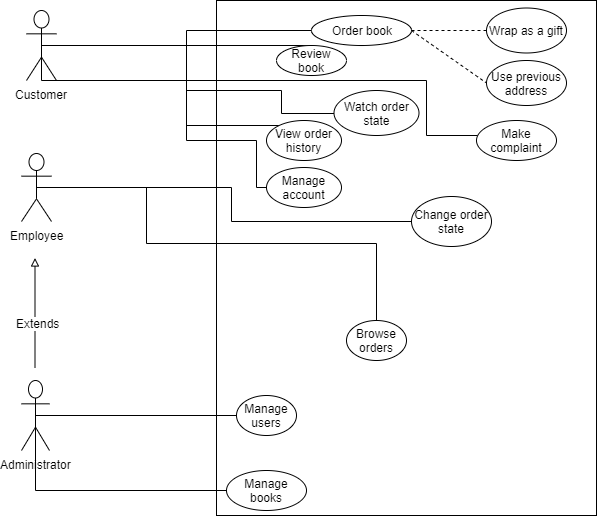

The diagram above was exported from draw.io. Its source (the exported page's mxGraphModel, read from the mxfile embedded in the PNG):
<mxGraphModel dx="1088" dy="638" grid="1" gridSize="10" guides="1" tooltips="1" connect="1" arrows="1" fold="1" page="1" pageScale="1" pageWidth="827" pageHeight="1169" math="0" shadow="0">
  <root>
    <mxCell id="0" />
    <mxCell id="1" parent="0" />
    <mxCell id="447395eb4104a189-1" value="Customer" style="shape=umlActor;verticalLabelPosition=bottom;labelBackgroundColor=#ffffff;verticalAlign=top;html=1;outlineConnect=0;" parent="1" vertex="1">
      <mxGeometry x="50" y="40" width="30" height="70" as="geometry" />
    </mxCell>
    <mxCell id="447395eb4104a189-2" value="Employee" style="shape=umlActor;verticalLabelPosition=bottom;labelBackgroundColor=#ffffff;verticalAlign=top;html=1;outlineConnect=0;" parent="1" vertex="1">
      <mxGeometry x="45" y="183" width="30" height="68" as="geometry" />
    </mxCell>
    <mxCell id="447395eb4104a189-3" value="Administrator" style="shape=umlActor;verticalLabelPosition=bottom;labelBackgroundColor=#ffffff;verticalAlign=top;html=1;outlineConnect=0;" parent="1" vertex="1">
      <mxGeometry x="45" y="410" width="28" height="70" as="geometry" />
    </mxCell>
    <mxCell id="447395eb4104a189-12" value="" style="rounded=0;whiteSpace=wrap;html=1;" parent="1" vertex="1">
      <mxGeometry x="240" y="30" width="380" height="515" as="geometry" />
    </mxCell>
    <mxCell id="447395eb4104a189-30" style="edgeStyle=orthogonalEdgeStyle;rounded=0;html=1;entryX=0.5;entryY=0.5;entryPerimeter=0;endArrow=none;endFill=0;jettySize=auto;orthogonalLoop=1;" parent="1" source="447395eb4104a189-13" target="447395eb4104a189-3" edge="1">
      <mxGeometry relative="1" as="geometry" />
    </mxCell>
    <mxCell id="447395eb4104a189-13" value="Manage books" style="ellipse;whiteSpace=wrap;html=1;" parent="1" vertex="1">
      <mxGeometry x="250" y="500" width="80" height="40" as="geometry" />
    </mxCell>
    <mxCell id="447395eb4104a189-31" style="edgeStyle=orthogonalEdgeStyle;rounded=0;html=1;entryX=0.5;entryY=0.5;entryPerimeter=0;endArrow=none;endFill=0;jettySize=auto;orthogonalLoop=1;" parent="1" source="447395eb4104a189-14" target="447395eb4104a189-3" edge="1">
      <mxGeometry relative="1" as="geometry" />
    </mxCell>
    <mxCell id="447395eb4104a189-14" value="Manage users" style="ellipse;whiteSpace=wrap;html=1;" parent="1" vertex="1">
      <mxGeometry x="260" y="425" width="60" height="40" as="geometry" />
    </mxCell>
    <mxCell id="447395eb4104a189-22" style="edgeStyle=orthogonalEdgeStyle;rounded=0;html=1;entryX=0.5;entryY=0.5;entryPerimeter=0;endArrow=none;endFill=0;jettySize=auto;orthogonalLoop=1;" parent="1" source="447395eb4104a189-15" target="447395eb4104a189-1" edge="1">
      <mxGeometry relative="1" as="geometry">
        <Array as="points">
          <mxPoint x="210" y="60" />
          <mxPoint x="210" y="75" />
        </Array>
      </mxGeometry>
    </mxCell>
    <mxCell id="447395eb4104a189-15" value="Order book" style="ellipse;whiteSpace=wrap;html=1;" parent="1" vertex="1">
      <mxGeometry x="335" y="45" width="100" height="30" as="geometry" />
    </mxCell>
    <mxCell id="447395eb4104a189-23" style="edgeStyle=orthogonalEdgeStyle;rounded=0;html=1;entryX=0.5;entryY=0.5;entryPerimeter=0;endArrow=none;endFill=0;jettySize=auto;orthogonalLoop=1;" parent="1" source="447395eb4104a189-17" target="447395eb4104a189-1" edge="1">
      <mxGeometry relative="1" as="geometry">
        <Array as="points">
          <mxPoint x="340" y="90" />
        </Array>
      </mxGeometry>
    </mxCell>
    <mxCell id="447395eb4104a189-17" value="Review book" style="ellipse;whiteSpace=wrap;html=1;" parent="1" vertex="1">
      <mxGeometry x="300" y="75" width="70" height="30" as="geometry" />
    </mxCell>
    <mxCell id="447395eb4104a189-25" style="edgeStyle=orthogonalEdgeStyle;rounded=0;html=1;entryX=0.5;entryY=0.5;entryPerimeter=0;endArrow=none;endFill=0;jettySize=auto;orthogonalLoop=1;exitX=0;exitY=0.5;" parent="1" source="447395eb4104a189-27" target="447395eb4104a189-1" edge="1">
      <mxGeometry relative="1" as="geometry">
        <mxPoint x="300" y="120" as="sourcePoint" />
        <Array as="points">
          <mxPoint x="305" y="120" />
          <mxPoint x="210" y="120" />
          <mxPoint x="210" y="75" />
        </Array>
      </mxGeometry>
    </mxCell>
    <mxCell id="447395eb4104a189-19" value="" style="endArrow=block;html=1;endFill=0;" parent="1" edge="1">
      <mxGeometry width="50" height="50" relative="1" as="geometry">
        <mxPoint x="58.5" y="397.5" as="sourcePoint" />
        <mxPoint x="58.5" y="287.5" as="targetPoint" />
      </mxGeometry>
    </mxCell>
    <mxCell id="447395eb4104a189-20" value="Extends" style="text;html=1;resizable=0;points=[];align=center;verticalAlign=middle;labelBackgroundColor=#ffffff;" parent="447395eb4104a189-19" vertex="1" connectable="0">
      <mxGeometry x="0.432" y="-4" relative="1" as="geometry">
        <mxPoint x="-2" y="34" as="offset" />
      </mxGeometry>
    </mxCell>
    <mxCell id="447395eb4104a189-27" value="Watch order state" style="ellipse;whiteSpace=wrap;html=1;" parent="1" vertex="1">
      <mxGeometry x="357.5" y="120" width="85" height="45" as="geometry" />
    </mxCell>
    <mxCell id="447395eb4104a189-29" style="edgeStyle=orthogonalEdgeStyle;rounded=0;html=1;entryX=0.5;entryY=0.5;entryPerimeter=0;endArrow=none;endFill=0;jettySize=auto;orthogonalLoop=1;" parent="1" source="447395eb4104a189-28" target="447395eb4104a189-1" edge="1">
      <mxGeometry relative="1" as="geometry">
        <Array as="points">
          <mxPoint x="210" y="155" />
          <mxPoint x="210" y="75" />
        </Array>
      </mxGeometry>
    </mxCell>
    <mxCell id="447395eb4104a189-28" value="View order history" style="ellipse;whiteSpace=wrap;html=1;" parent="1" vertex="1">
      <mxGeometry x="290" y="150" width="75" height="40" as="geometry" />
    </mxCell>
    <mxCell id="447395eb4104a189-34" style="edgeStyle=orthogonalEdgeStyle;rounded=0;html=1;entryX=0.5;entryY=0.5;entryPerimeter=0;endArrow=none;endFill=0;jettySize=auto;orthogonalLoop=1;" parent="1" source="447395eb4104a189-32" target="447395eb4104a189-2" edge="1">
      <mxGeometry relative="1" as="geometry" />
    </mxCell>
    <mxCell id="447395eb4104a189-32" value="Change order state" style="ellipse;whiteSpace=wrap;html=1;" parent="1" vertex="1">
      <mxGeometry x="435" y="226" width="80" height="50" as="geometry" />
    </mxCell>
    <mxCell id="447395eb4104a189-35" style="edgeStyle=orthogonalEdgeStyle;rounded=0;html=1;entryX=0.5;entryY=0.5;entryPerimeter=0;endArrow=none;endFill=0;jettySize=auto;orthogonalLoop=1;" parent="1" source="447395eb4104a189-33" target="447395eb4104a189-2" edge="1">
      <mxGeometry relative="1" as="geometry">
        <Array as="points">
          <mxPoint x="170" y="273" />
          <mxPoint x="170" y="217" />
        </Array>
      </mxGeometry>
    </mxCell>
    <mxCell id="447395eb4104a189-33" value="Browse orders" style="ellipse;whiteSpace=wrap;html=1;" parent="1" vertex="1">
      <mxGeometry x="370" y="350" width="60" height="40" as="geometry" />
    </mxCell>
    <mxCell id="447395eb4104a189-36" value="" style="endArrow=none;dashed=1;html=1;exitX=1;exitY=0.5;entryX=0;entryY=0.5;" parent="1" source="447395eb4104a189-15" target="447395eb4104a189-37" edge="1">
      <mxGeometry width="50" height="50" relative="1" as="geometry">
        <mxPoint x="450" y="95" as="sourcePoint" />
        <mxPoint x="500" y="45" as="targetPoint" />
      </mxGeometry>
    </mxCell>
    <mxCell id="447395eb4104a189-37" value="Use previous address" style="ellipse;whiteSpace=wrap;html=1;" parent="1" vertex="1">
      <mxGeometry x="510" y="90" width="80" height="45" as="geometry" />
    </mxCell>
    <mxCell id="447395eb4104a189-38" value="Wrap as a gift" style="ellipse;whiteSpace=wrap;html=1;" parent="1" vertex="1">
      <mxGeometry x="510" y="37.5" width="80" height="45" as="geometry" />
    </mxCell>
    <mxCell id="447395eb4104a189-39" value="" style="endArrow=none;dashed=1;html=1;exitX=1;exitY=0.5;entryX=0;entryY=0.5;" parent="1" source="447395eb4104a189-15" target="447395eb4104a189-38" edge="1">
      <mxGeometry width="50" height="50" relative="1" as="geometry">
        <mxPoint x="410" y="177.5" as="sourcePoint" />
        <mxPoint x="460" y="127.5" as="targetPoint" />
      </mxGeometry>
    </mxCell>
    <mxCell id="447395eb4104a189-43" style="edgeStyle=orthogonalEdgeStyle;rounded=0;html=1;entryX=0.5;entryY=0.5;entryPerimeter=0;endArrow=none;endFill=0;jettySize=auto;orthogonalLoop=1;" parent="1" source="447395eb4104a189-42" target="447395eb4104a189-1" edge="1">
      <mxGeometry relative="1" as="geometry">
        <Array as="points">
          <mxPoint x="280" y="217" />
          <mxPoint x="280" y="170" />
          <mxPoint x="210" y="170" />
          <mxPoint x="210" y="75" />
        </Array>
      </mxGeometry>
    </mxCell>
    <mxCell id="447395eb4104a189-42" value="Manage account" style="ellipse;whiteSpace=wrap;html=1;" parent="1" vertex="1">
      <mxGeometry x="290" y="197" width="75" height="40" as="geometry" />
    </mxCell>
    <mxCell id="MR4KAH_H4Jd-UftUUe9T-2" style="edgeStyle=orthogonalEdgeStyle;rounded=0;html=1;entryX=0.5;entryY=0.5;entryPerimeter=0;jettySize=auto;orthogonalLoop=1;endArrow=none;endFill=0;" parent="1" source="MR4KAH_H4Jd-UftUUe9T-1" target="447395eb4104a189-1" edge="1">
      <mxGeometry relative="1" as="geometry">
        <Array as="points">
          <mxPoint x="450" y="165" />
          <mxPoint x="450" y="110" />
          <mxPoint x="65" y="110" />
        </Array>
      </mxGeometry>
    </mxCell>
    <mxCell id="MR4KAH_H4Jd-UftUUe9T-1" value="Make complaint" style="ellipse;whiteSpace=wrap;html=1;" parent="1" vertex="1">
      <mxGeometry x="500" y="150" width="80" height="40" as="geometry" />
    </mxCell>
  </root>
</mxGraphModel>